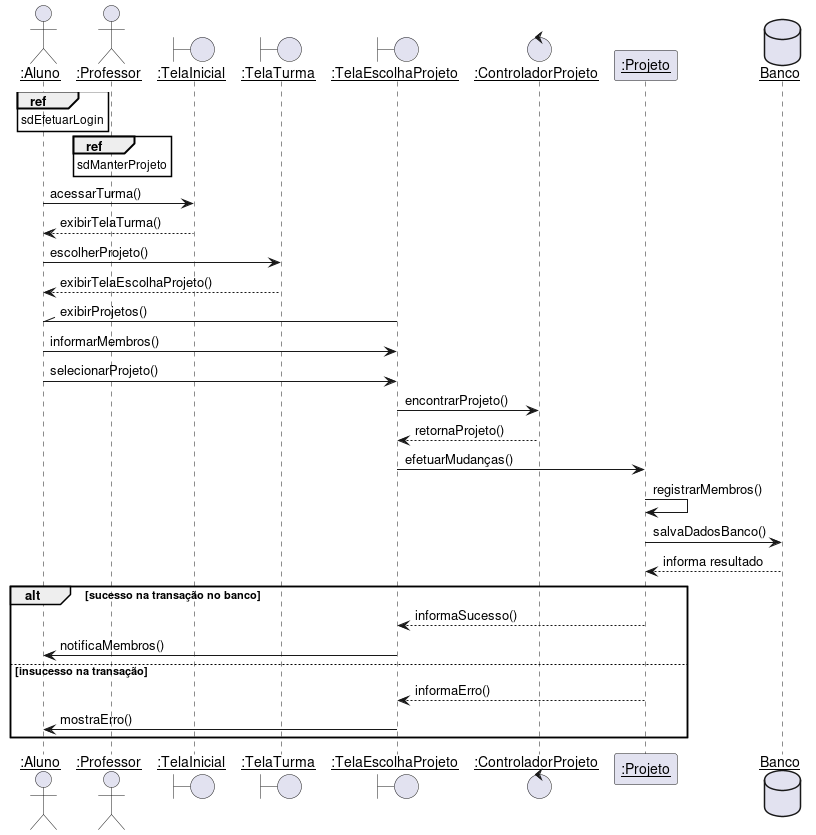

The diagram above was rendered by PlantUML. Its source (embedded in the PNG):
@startuml
skinparam sequenceParticipant underline

actor ":Aluno" as Aluno
actor ":Professor" as Professor
boundary ":TelaInicial" as TelaInicial
boundary ":TelaTurma" as TelaTurma
boundary ":TelaEscolhaProjeto" as TelaEscolhaProjeto
control ":ControladorProjeto" as ControladorProjeto
participant ":Projeto" as Projeto
database Banco

ref over Aluno : sdEfetuarLogin
ref over Professor : sdManterProjeto

Aluno -> TelaInicial : acessarTurma()
TelaInicial --> Aluno : exibirTelaTurma()
Aluno -> TelaTurma : escolherProjeto()
TelaTurma --> Aluno : exibirTelaEscolhaProjeto()
TelaEscolhaProjeto -\\ Aluno : exibirProjetos()
Aluno -> TelaEscolhaProjeto : informarMembros()
Aluno -> TelaEscolhaProjeto : selecionarProjeto()
TelaEscolhaProjeto -> ControladorProjeto : encontrarProjeto()
ControladorProjeto --> TelaEscolhaProjeto : retornaProjeto()
TelaEscolhaProjeto -> Projeto : efetuarMudanças()
Projeto -> Projeto : registrarMembros()
Projeto -> Banco : salvaDadosBanco()
Banco --> Projeto : informa resultado
alt sucesso na transação no banco
    Projeto --> TelaEscolhaProjeto : informaSucesso()
    TelaEscolhaProjeto -> Aluno : notificaMembros()
else insucesso na transação
    Projeto --> TelaEscolhaProjeto : informaErro()
    TelaEscolhaProjeto -> Aluno : mostraErro()
end
@enduml